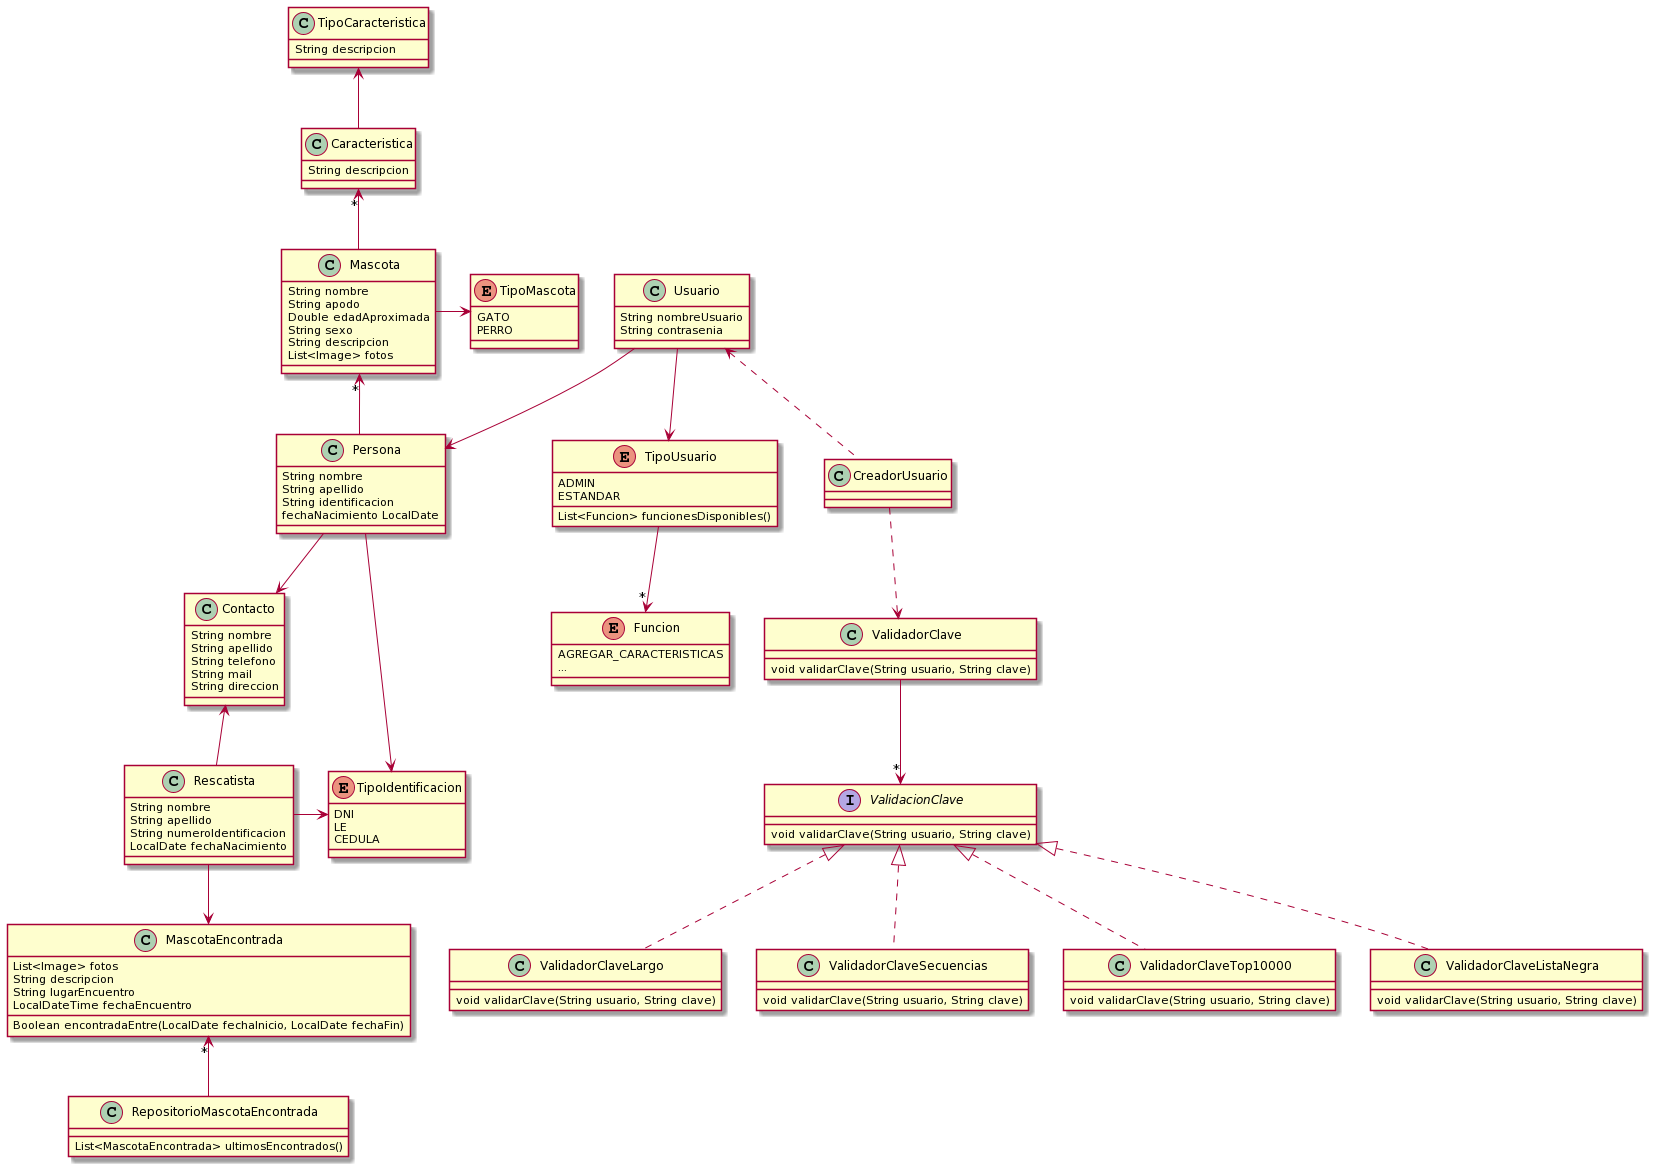

The diagram above was rendered by PlantUML. Its source (embedded in the PNG):
@startuml
Persona--down>Contacto
Rescatista--up>Contacto
Rescatista--down>MascotaEncontrada
RepositorioMascotaEncontrada--up>"*"MascotaEncontrada
Persona--right>TipoIdentificacion
Rescatista--right>TipoIdentificacion
Persona--up>"*"Mascota
Mascota--right>TipoMascota
Mascota--up>"*"Caracteristica
Caracteristica--up>TipoCaracteristica
Usuario-->Persona
Usuario-->TipoUsuario
Usuario<..CreadorUsuario
CreadorUsuario..>ValidadorClave
TipoUsuario-->"*"Funcion
ValidadorClave-->"*"ValidacionClave
ValidadorClaveLargo..up|>ValidacionClave
ValidadorClaveSecuencias..up|>ValidacionClave
ValidadorClaveTop10000..up|>ValidacionClave
ValidadorClaveListaNegra..up|>ValidacionClave
class Persona{
String nombre
String apellido
String identificacion
fechaNacimiento LocalDate
}
class Contacto{
String nombre 
String apellido
String telefono 
String mail 
String direccion 
}
class Rescatista{
String nombre
String apellido
String numeroIdentificacion
LocalDate fechaNacimiento 
}
class MascotaEncontrada{
List<Image> fotos
String descripcion
String lugarEncuentro
LocalDateTime fechaEncuentro
Boolean encontradaEntre(LocalDate fechaInicio, LocalDate fechaFin)
}
class RepositorioMascotaEncontrada{
List<MascotaEncontrada> ultimosEncontrados()
}
enum TipoIdentificacion{
DNI
LE
CEDULA
}
class Mascota{
String nombre
String apodo
Double edadAproximada
String sexo
String descripcion
List<Image> fotos
}
enum TipoMascota{
GATO
PERRO
}
class Caracteristica{
String descripcion
}
class TipoCaracteristica{
String descripcion
}
class Usuario{
String nombreUsuario
String contrasenia
}
enum TipoUsuario{
ADMIN
ESTANDAR
List<Funcion> funcionesDisponibles()
}
enum Funcion{
AGREGAR_CARACTERISTICAS
...
}
class CreadorUsuario{
}
class ValidadorClave{
void validarClave(String usuario, String clave)
}
interface ValidacionClave{
void validarClave(String usuario, String clave)
}
class ValidadorClaveLargo{
void validarClave(String usuario, String clave)
}
class ValidadorClaveSecuencias{
void validarClave(String usuario, String clave)
}
class ValidadorClaveTop10000{
void validarClave(String usuario, String clave)
}
class ValidadorClaveListaNegra{
void validarClave(String usuario, String clave)
}
@enduml